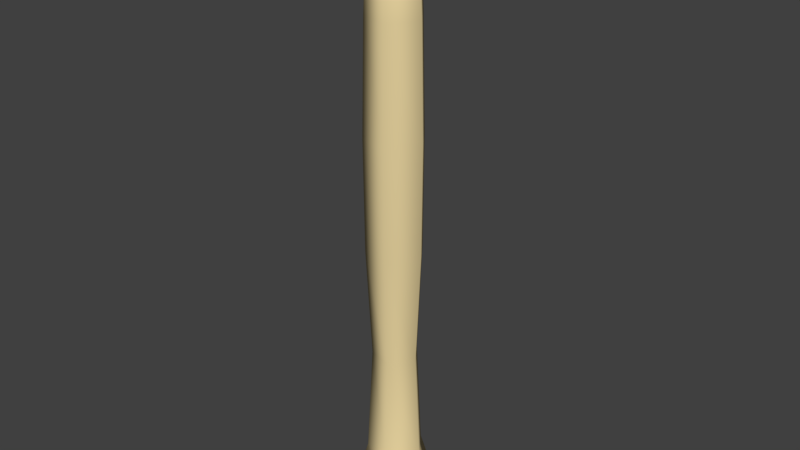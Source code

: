 # Source: Wick.blend  (saved by Blender 2.79.0; exported with 4.5.12 LTS)
import bpy
from mathutils import Matrix  # noqa: F401  (used for matrix-valued properties, if any)

bpy.ops.wm.read_factory_settings(use_empty=True)
scene = bpy.context.scene
scene.name = 'Scene'

# ---- collections
col_collection_1 = bpy.data.collections.new('Collection 1'); scene.collection.children.link(col_collection_1)

# ---- materials (node trees are filled in below, after node groups)
mat_wickmat = bpy.data.materials.new('WickMat')
mat_wickmat.alpha_threshold = 0.0
mat_wickmat.use_transparent_shadow = False
mat_wickmat.diffuse_color = (0.8, 0.6517, 0.3475, 1.0)
mat_wickmat.roughness = 0.5

# ---- material node trees

# ---- world
world_world = bpy.data.worlds.new('World'); scene.world = world_world
world_world.color = (0.05088, 0.05088, 0.05088)
world_world.use_sun_shadow = False
world_world.sun_shadow_jitter_overblur = 0.0
world_world.cycles.sampling_method = 'MANUAL'

# ---- meshes
me_cylinder_001 = bpy.data.meshes.new('Cylinder.001')
me_cylinder_001.from_pydata([(0.0269, -1.192e-07, 0.3983), (0.05525, 0.0, -0.3478), (0.008313, 0.02559, 0.3983), (0.01707, 0.05255, -0.3478), (-0.02176, 0.01581, 0.3983), (-0.0447, 0.03248, -0.3478), (-0.02176, -0.01581, 0.3983), (-0.0447, -0.03248, -0.3478), (0.008313, -0.02559, 0.3983), (0.01707, -0.05255, -0.3478), (0.03548, -2.98e-08, -0.2835), (0.01097, 0.03375, -0.2835), (-0.02871, 0.02086, -0.2835), (-0.02871, -0.02086, -0.2835), (0.01097, -0.03375, -0.2835), (0.00884, 0.02721, -0.1471), (0.01093, 0.03365, -0.01077), (0.01127, 0.03468, 0.1256), (0.01037, 0.03193, 0.2619), (-0.02314, 0.01682, -0.1471), (-0.02862, 0.02079, -0.01077), (-0.0295, 0.02143, 0.1256), (-0.02716, 0.01973, 0.2619), (-0.02314, -0.01682, -0.1471), (-0.02862, -0.0208, -0.01077), (-0.0295, -0.02143, 0.1256), (-0.02716, -0.01973, 0.2619), (0.00884, -0.02721, -0.1471), (0.01093, -0.03365, -0.01077), (0.01127, -0.03468, 0.1256), (0.01037, -0.03193, 0.2619), (0.03357, -8.941e-08, 0.2619), (0.03646, -5.96e-08, 0.1256), (0.03538, -5.96e-08, -0.01077), (0.02861, -2.98e-08, -0.1471)], [], [(10, 1, 3, 11), (11, 3, 5, 12), (12, 5, 7, 13), (3, 1, 9, 7, 5), (13, 7, 9, 14), (14, 9, 1, 10), (0, 2, 4, 6, 8), (27, 14, 10, 34), (23, 13, 14, 27), (19, 12, 13, 23), (15, 11, 12, 19), (34, 10, 11, 15), (0, 31, 18, 2), (31, 32, 17, 18), (32, 33, 16, 17), (33, 34, 15, 16), (2, 18, 22, 4), (18, 17, 21, 22), (17, 16, 20, 21), (16, 15, 19, 20), (4, 22, 26, 6), (22, 21, 25, 26), (21, 20, 24, 25), (20, 19, 23, 24), (6, 26, 30, 8), (26, 25, 29, 30), (25, 24, 28, 29), (24, 23, 27, 28), (8, 30, 31, 0), (30, 29, 32, 31), (29, 28, 33, 32), (28, 27, 34, 33)])
me_cylinder_001.polygons.foreach_set('use_smooth', [True] * 32)
_uv = me_cylinder_001.uv_layers.new(name='UVMap')
_uv.uv.foreach_set('vector', [0.09322, 0.09617, 0.06989, 0.01265, 0.1445, 8.186e-05, 0.1532, 0.09124, 0.1532, 0.09124, 0.1445, 8.186e-05, 0.2226, 8.19e-05, 0.2152, 0.09444, 0.2152, 0.09444, 0.2226, 8.19e-05, 0.3032, 0.01463, 0.2761, 0.1063, 0.5144, 0.06887, 0.4644, 0.1377, 0.3836, 0.1114, 0.3836, 0.02636, 0.4644, 8.186e-05, 0.2761, 0.1063, 0.3032, 0.01463, 0.3834, 0.05143, 0.3315, 0.1267, 0.03883, 0.1093, 8.186e-05, 0.03969, 0.06989, 0.01265, 0.09322, 0.09617, 0.3964, 0.1378, 0.4378, 0.1378, 0.4506, 0.1772, 0.4171, 0.2015, 0.3836, 0.1772, 0.05856, 0.2893, 0.03883, 0.1093, 0.09322, 0.09617, 0.1044, 0.2903, 0.2446, 0.2989, 0.2761, 0.1063, 0.3315, 0.1267, 0.2893, 0.3032, 0.1981, 0.2951, 0.2152, 0.09444, 0.2761, 0.1063, 0.2446, 0.2989, 0.151, 0.2922, 0.1532, 0.09124, 0.2152, 0.09444, 0.1981, 0.2951, 0.1044, 0.2903, 0.09322, 0.09617, 0.1532, 0.09124, 0.151, 0.2922, 0.08254, 0.9885, 0.07648, 0.815, 0.1261, 0.8151, 0.1232, 0.9882, 0.07648, 0.815, 0.07738, 0.6435, 0.1312, 0.6452, 0.1261, 0.8151, 0.07738, 0.6435, 0.08703, 0.4719, 0.1395, 0.4752, 0.1312, 0.6452, 0.08703, 0.4719, 0.1044, 0.2903, 0.151, 0.2922, 0.1395, 0.4752, 0.1232, 0.9882, 0.1261, 0.8151, 0.1756, 0.8171, 0.1638, 0.99, 0.1261, 0.8151, 0.1312, 0.6452, 0.1847, 0.6473, 0.1756, 0.8171, 0.1312, 0.6452, 0.1395, 0.4752, 0.1916, 0.4775, 0.1847, 0.6473, 0.1395, 0.4752, 0.151, 0.2922, 0.1981, 0.2951, 0.1916, 0.4775, 0.1638, 0.99, 0.1756, 0.8171, 0.2252, 0.821, 0.2043, 0.9939, 0.1756, 0.8171, 0.1847, 0.6473, 0.2384, 0.6498, 0.2252, 0.821, 0.1847, 0.6473, 0.1916, 0.4775, 0.2438, 0.4788, 0.2384, 0.6498, 0.1916, 0.4775, 0.1981, 0.2951, 0.2446, 0.2989, 0.2438, 0.4788, 0.2043, 0.9939, 0.2252, 0.821, 0.2752, 0.8268, 0.2447, 0.9999, 0.2252, 0.821, 0.2384, 0.6498, 0.2928, 0.6529, 0.2752, 0.8268, 0.2384, 0.6498, 0.2438, 0.4788, 0.2963, 0.4789, 0.2928, 0.6529, 0.2438, 0.4788, 0.2446, 0.2989, 0.2893, 0.3032, 0.2963, 0.4789, 0.04211, 0.991, 0.02637, 0.8168, 0.07648, 0.815, 0.08254, 0.9885, 0.02637, 0.8168, 0.02282, 0.6422, 0.07738, 0.6435, 0.07648, 0.815, 0.02282, 0.6422, 0.03343, 0.4672, 0.08703, 0.4719, 0.07738, 0.6435, 0.03343, 0.4672, 0.05856, 0.2893, 0.1044, 0.2903, 0.08703, 0.4719])
me_cylinder_001.materials.append(mat_wickmat)
me_cylinder_001.use_remesh_preserve_volume = False
me_cylinder_001.use_remesh_preserve_attributes = False
me_cylinder_001.use_mirror_vertex_groups = False
me_cylinder_001.update()
arm_armature_001 = bpy.data.armatures.new('Armature.001')  # bones are not reproduced

# ---- objects
ob_armature = bpy.data.objects.new('Armature', arm_armature_001)
ob_wickmodel = bpy.data.objects.new('WickModel', me_cylinder_001)

# ---- transforms, parenting, visibility, modifiers, constraints
ob_armature.location = (0.3274, 0.00235, -2.573)
ob_armature.delta_location = (-0.637, 0.3905, 2.827)
ob_armature.hide_viewport = True
ob_armature.show_in_front = True
ob_armature.lineart.crease_threshold = 0.0
ob_wickmodel.parent = ob_armature
ob_wickmodel.matrix_parent_inverse = Matrix(((1.0, 0.0, 0.0, 0.637), (0.0, 1.0, 0.0, -0.3928), (0.0, 0.0, 1.0, -2.475), (0.0, 0.0, 0.0, 1.0)))
ob_wickmodel.location = (-0.0126, 0.3596, -0.3722)
ob_wickmodel.delta_location = (-0.6364, 0.03152, 2.815)
ob_wickmodel.lock_location = (True, True, True)
ob_wickmodel.lock_rotation = (False, True, True)
ob_wickmodel.lock_scale = (True, True, True)
ob_wickmodel.lineart.crease_threshold = 0.0
_vg = ob_wickmodel.vertex_groups.new(name='Bone')
for _i, _w in zip([0, 2, 4, 6, 8, 18, 22, 26, 30, 31], [0.9999, 0.9996, 0.9992, 0.9992, 0.9996, 0.9862, 0.9773, 0.9762, 0.9838, 0.9923]): _vg.add([_i], _w, 'REPLACE')
_vg = ob_wickmodel.vertex_groups.new(name='Bone.001')
for _i, _w in zip([17, 21, 25, 29, 32], [0.9701, 0.9519, 0.9496, 0.9649, 0.982]): _vg.add([_i], _w, 'REPLACE')
_vg = ob_wickmodel.vertex_groups.new(name='Bone.002')
for _i, _w in zip([16, 20, 24, 28, 33], [0.9719, 0.9543, 0.9521, 0.9669, 0.9835]): _vg.add([_i], _w, 'REPLACE')
_vg = ob_wickmodel.vertex_groups.new(name='Bone.003')
for _i, _w in zip([12, 13, 15, 19, 23, 27, 34], [0.002156, 0.005904, 0.9797, 0.9644, 0.9626, 0.9753, 0.9906]): _vg.add([_i], _w, 'REPLACE')
_vg = ob_wickmodel.vertex_groups.new(name='Bone.004')
for _i, _w in zip([1, 3, 5, 7, 9, 10, 11, 12, 13, 14], [0.9984, 0.9971, 0.9949, 0.9945, 0.9963, 0.9899, 0.984, 0.9735, 0.9715, 0.9796]): _vg.add([_i], _w, 'REPLACE')
_m = ob_wickmodel.modifiers.new('Armature', 'ARMATURE')
_m.object = ob_armature

# ---- collection membership
col_collection_1.objects.link(ob_armature)
col_collection_1.objects.link(ob_wickmodel)

# ---- scene / render settings (as saved in the file)
scene.frame_start = 1; scene.frame_end = 20; scene.frame_set(4)
scene.render.engine = 'BLENDER_EEVEE_NEXT'
scene.render.resolution_percentage = 50
scene.render.dither_intensity = 0.0
scene.cycles.use_denoising = False
scene.cycles.samples = 128
scene.cycles.sampling_pattern = 'TABULATED_SOBOL'
scene.cycles.use_adaptive_sampling = False
scene.cycles.use_light_tree = False
scene.cycles.blur_glossy = 0.0
scene.cycles.sample_clamp_indirect = 0.0
scene.view_settings.view_transform = 'Standard'
bpy.context.view_layer.update()

# ---- added for rendering (the .blend has no active camera and no usable light): camera, sun
cam_auto = bpy.data.cameras.new('AutoCamera')
cam_auto.lens = 50.0
cam_auto.sensor_width = 36.0
cam_auto.clip_end = 1000.0
ob_auto_camera = bpy.data.objects.new('AutoCamera', cam_auto)
scene.collection.objects.link(ob_auto_camera)
ob_auto_camera.location = (0.386909, -0.452764, 0.808456)
ob_auto_camera.rotation_euler = (1.09748, -7.21219e-08, 0.694738)
scene.camera = ob_auto_camera
light_auto_sun = bpy.data.lights.new('AutoSun', 'SUN')
light_auto_sun.energy = 3.0
light_auto_sun.angle = 0.0523599
ob_auto_sun = bpy.data.objects.new('AutoSun', light_auto_sun)
scene.collection.objects.link(ob_auto_sun)
ob_auto_sun.rotation_euler = (0.872665, 0.174533, 0.523599)
bpy.context.view_layer.update()
